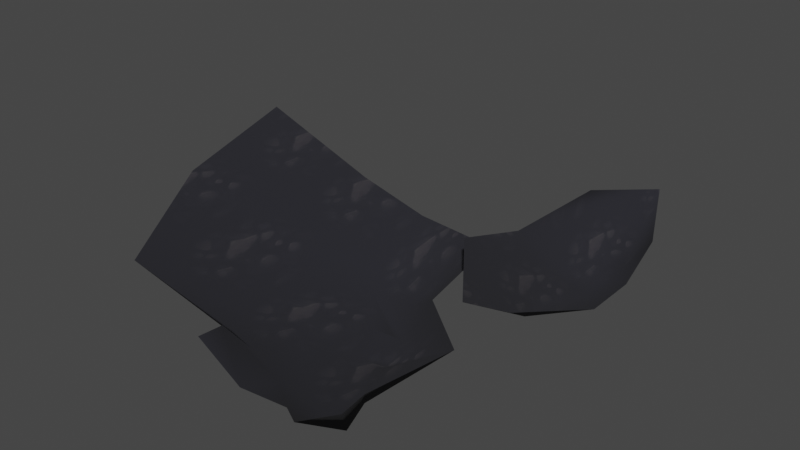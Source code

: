 # Source: ceiling_curve_omni.blend  (saved by Blender 3.4.6; exported with 4.5.12 LTS)
import bpy
from mathutils import Matrix  # noqa: F401  (used for matrix-valued properties, if any)

bpy.ops.wm.read_factory_settings(use_empty=True)
scene = bpy.context.scene
scene.name = 'Scene'

# ---- collections
col_collection = bpy.data.collections.new('Collection'); scene.collection.children.link(col_collection)

# ---- images (referenced by path relative to the original .blend; pixels are not part of the script)
import os
ASSET_DIR = os.environ.get("B2B_ASSET_DIR", "")  # directory of the original .blend (textures are referenced by path, not embedded)
HERE = os.path.dirname(os.path.abspath(__file__))  # packed textures are extracted next to this script under _unpacked/

def load_image(name, relpath, width, height, colorspace="sRGB"):
    """Load a texture the original file referenced (path relative to the .blend, or extracted next to this script)."""
    p = next((c for c in (os.path.join(HERE, relpath), os.path.join(ASSET_DIR, relpath)) if relpath and os.path.exists(c)), "")
    if p:
        img = bpy.data.images.load(p, check_existing=True)
        img.name = name
    else:  # same state as the original file: an image datablock whose file is absent (Cycles renders it pink)
        img = bpy.data.images.new(name, width, height)
        img.source = "FILE"
        img.filepath = "//" + (relpath or name)
    img.colorspace_settings.name = colorspace
    return img
img_image_0 = load_image('Image_0', '_unpacked/Image_0.df951193.png', 128, 128, 'sRGB')

# ---- materials (node trees are filled in below, after node groups)
mat_ceiling = bpy.data.materials.new('ceiling')
mat_ceiling.use_backface_culling = True
mat_ceiling.use_transparent_shadow = False

# ---- material node trees
mat_ceiling.use_nodes = True; mat_ceiling.node_tree.nodes.clear()
_N = mat_ceiling.node_tree.nodes; _L = mat_ceiling.node_tree.links
n0 = _N.new('ShaderNodeBsdfPrincipled'); n0.name = 'Principled BSDF'; n0.location = (10, 300)
n0.distribution = 'GGX'
n0.subsurface_method = 'RANDOM_WALK_SKIN'
n0.inputs[2].default_value = 1.0
n0.inputs[27].default_value = (0.0, 0.0, 0.0, 1.0)
n0.inputs[28].default_value = 1.0
n1 = _N.new('ShaderNodeOutputMaterial'); n1.name = 'Material Output'; n1.location = (320, 270)
n2 = _N.new('ShaderNodeTexImage'); n2.name = 'Image Texture'; n2.location = (-440, 210)
n2.label = 'BASE COLOR'
n2.image = img_image_0
_L.new(n0.outputs[0], n1.inputs[0])
_L.new(n2.outputs[0], n0.inputs[0])
_L.new(n2.outputs[1], n0.inputs[4])
n1.is_active_output = True

# ---- world
world_world = bpy.data.worlds.new('World'); scene.world = world_world
world_world.use_nodes = True; world_world.node_tree.nodes.clear()
_N = world_world.node_tree.nodes; _L = world_world.node_tree.links
n0 = _N.new('ShaderNodeOutputWorld'); n0.name = 'World Output'; n0.location = (300, 300)
n1 = _N.new('ShaderNodeBackground'); n1.name = 'Background'; n1.location = (10, 300)
n1.inputs[0].default_value = (0.05088, 0.05088, 0.05088, 1.0)
_L.new(n1.outputs[0], n0.inputs[0])
n0.is_active_output = True
world_world.color = (0.05088, 0.05088, 0.05088)
world_world.use_sun_shadow = False
world_world.sun_shadow_jitter_overblur = 0.0

# ---- meshes
me_rsrc_world_prop_outershell_arcade_ceiling_omni_meshsets_ceiling = bpy.data.meshes.new('rsrc.world.prop.outershell.arcade.ceiling_omni-MeshSets[ceiling')
me_rsrc_world_prop_outershell_arcade_ceiling_omni_meshsets_ceiling.from_pydata([(4.16, -3.541, 14.45), (1.678, -3.362, 8.141), (3.125, -4.53, 10.75), (3.789, -2.383, 10.28), (4.594, -2.267, 11.98), (5.804, -3.184, 10.88), (5.099, -2.176, 10.29), (5.761, -2.095, 9.219), (4.561, -1.691, 9.339), (4.556, -1.477, 8.663), (5.734, -2.045, 7.03), (3.299, -2.052, 8.867), (3.189, -2.786, 7.192), (2.032, -4.756, 4.254), (4.357, -1.941, 6.816), (4.148, -2.071, 5.033), (3.736, -3.928, 1.921), (4.756, -3.32, 3.205)], [], [(0, 1, 2), (3, 1, 0), (3, 0, 4), (0, 5, 4), (4, 5, 6), (3, 4, 6), (6, 5, 7), (7, 8, 6), (6, 8, 3), (8, 7, 9), (9, 7, 10), (11, 8, 9), (11, 3, 8), (11, 1, 3), (12, 11, 9), (1, 11, 12), (1, 12, 13), (12, 9, 14), (9, 10, 14), (12, 14, 15), (15, 13, 12), (14, 10, 15), (16, 13, 15), (15, 17, 16), (17, 15, 10)])
me_rsrc_world_prop_outershell_arcade_ceiling_omni_meshsets_ceiling.polygons.foreach_set('use_smooth', [True] * 25)
_uv = me_rsrc_world_prop_outershell_arcade_ceiling_omni_meshsets_ceiling.uv_layers.new(name='UVMap')
_uv.uv.foreach_set('vector', [-2.412, -0.6616, -0.9313, -1.421, -1.563, -1.037, -1.444, -0.6046, -0.9313, -1.421, -2.412, -0.6616, -1.444, -0.6046, -2.412, -0.6616, -1.843, -0.3357, -2.412, -0.6616, -1.625, 0.07091, -1.843, -0.3357, -1.843, -0.3357, -1.625, 0.07091, -1.466, -0.09739, -1.444, -0.6046, -1.843, -0.3357, -1.466, -0.09739, -1.466, -0.09739, -1.625, 0.07091, -1.233, 0.1834, -1.233, 0.1834, -1.235, -0.2369, -1.466, -0.09739, -1.466, -0.09739, -1.235, -0.2369, -1.444, -0.6046, -1.235, -0.2369, -1.233, 0.1834, -1.079, -0.2046, -1.079, -0.2046, -1.233, 0.1834, -0.7341, 0.2312, -1.11, -0.7267, -1.235, -0.2369, -1.079, -0.2046, -1.11, -0.7267, -1.444, -0.6046, -1.235, -0.2369, -1.11, -0.7267, -0.9313, -1.421, -1.444, -0.6046, -0.7352, -0.7855, -1.11, -0.7267, -1.079, -0.2046, -0.9313, -1.421, -1.11, -0.7267, -0.7352, -0.7855, -0.9313, -1.421, -0.7352, -0.7855, -0.06909, -1.304, -0.7352, -0.7855, -1.079, -0.2046, -0.6604, -0.2709, -1.079, -0.2046, -0.7341, 0.2312, -0.6604, -0.2709, -0.7352, -0.7855, -0.6604, -0.2709, -0.2525, -0.3158, -0.2525, -0.3158, -0.06909, -1.304, -0.7352, -0.7855, -0.6604, -0.2709, -0.7341, 0.2312, -0.2525, -0.3158, 0.4413, -0.5422, -0.06909, -1.304, -0.2525, -0.3158, -0.2525, -0.3158, 0.1385, -0.1429, 0.4413, -0.5422, 0.1385, -0.1429, -0.2525, -0.3158, -0.7341, 0.2312])
me_rsrc_world_prop_outershell_arcade_ceiling_omni_meshsets_ceiling.materials.append(mat_ceiling)
me_rsrc_world_prop_outershell_arcade_ceiling_omni_meshsets_ceiling.update()
me_rsrc_world_prop_outershell_arcade_ceiling_omni_meshsets_ceiling.normals_split_custom_set([tuple(v) for v in zip(*[iter([-0.407, 0.7419, 0.5329, -0.6735, 0.7352, -0.076, -0.8786, -0.3396, 0.3358, -0.4575, 0.8415, 0.2874, -0.6735, 0.7352, -0.076, -0.407, 0.7419, 0.5329, -0.4575, 0.8415, 0.2874, -0.407, 0.7419, 0.5329, 0.09717, 0.923, 0.3723, -0.407, 0.7419, 0.5329, 0.7037, 0.6225, 0.3424, 0.09717, 0.923, 0.3723, 0.09717, 0.923, 0.3723, 0.7037, 0.6225, 0.3424, 0.3295, 0.8845, 0.3303, -0.4575, 0.8415, 0.2874, 0.09717, 0.923, 0.3723, 0.3295, 0.8845, 0.3303, 0.3295, 0.8845, 0.3303, 0.7037, 0.6225, 0.3424, 0.4422, 0.8683, 0.2249, 0.4422, 0.8683, 0.2249, -0.02984, 0.9364, 0.3496, 0.3295, 0.8845, 0.3303, 0.3295, 0.8845, 0.3303, -0.02984, 0.9364, 0.3496, -0.4575, 0.8415, 0.2874, -0.02984, 0.9364, 0.3496, 0.4422, 0.8683, 0.2249, -0.04808, 0.9985, 0.02539, -0.04808, 0.9985, 0.02539, 0.4422, 0.8683, 0.2249, 0.2501, 0.9518, -0.1775, -0.5495, 0.8329, 0.06639, -0.02984, 0.9364, 0.3496, -0.04808, 0.9985, 0.02539, -0.5495, 0.8329, 0.06639, -0.4575, 0.8415, 0.2874, -0.02984, 0.9364, 0.3496, -0.5495, 0.8329, 0.06639, -0.6735, 0.7352, -0.076, -0.4575, 0.8415, 0.2874, -0.5799, 0.7836, -0.2229, -0.5495, 0.8329, 0.06639, -0.04808, 0.9985, 0.02539, -0.6735, 0.7352, -0.076, -0.5495, 0.8329, 0.06639, -0.5799, 0.7836, -0.2229, -0.6735, 0.7352, -0.076, -0.5799, 0.7836, -0.2229, -0.6912, 0.6773, -0.2521, -0.5799, 0.7836, -0.2229, -0.04808, 0.9985, 0.02539, -0.2716, 0.9556, -0.1139, -0.04808, 0.9985, 0.02539, 0.2501, 0.9518, -0.1775, -0.2716, 0.9556, -0.1139, -0.5799, 0.7836, -0.2229, -0.2716, 0.9556, -0.1139, -0.1915, 0.9326, -0.306, -0.1915, 0.9326, -0.306, -0.6912, 0.6773, -0.2521, -0.5799, 0.7836, -0.2229, -0.2716, 0.9556, -0.1139, 0.2501, 0.9518, -0.1775, -0.1915, 0.9326, -0.306, -0.4778, 0.7808, -0.4025, -0.6912, 0.6773, -0.2521, -0.1915, 0.9326, -0.306, -0.1915, 0.9326, -0.306, 0.2221, 0.8381, -0.4982, -0.4778, 0.7808, -0.4025, 0.2221, 0.8381, -0.4982, -0.1915, 0.9326, -0.306, 0.2501, 0.9518, -0.1775])] * 3)])
me_rsrc_world_prop_outershell_arcade_ceiling_omni_meshsets_cei = bpy.data.meshes.new('rsrc.world.prop.outershell.arcade.ceiling_omni-MeshSets[cei')
me_rsrc_world_prop_outershell_arcade_ceiling_omni_meshsets_cei.from_pydata([(-0.504, -4.543, -5.476), (-0.504, -4.47, -4.526), (1.067, -3.359, -5.361), (1.169, -2.79, -3.842), (2.737, -3.274, -5.1), (-0.5889, -3.061, -3.403), (-4.93, -5.037, -4.273), (0.03541, -2.825, -1.809), (-2.0, -3.398, -0.6058), (-6.864, -6.188, -0.02277), (-2.877, -4.154, 0.7971), (-7.858, -6.83, 5.17), (-3.433, -5.056, 5.326), (-1.455, -3.683, 6.329), (-0.9271, -2.596, 3.549), (0.936, -3.653, 6.113), (0.6097, -2.132, 3.797), (2.336, -4.044, 5.029), (1.872, -2.918, 2.74), (0.6725, -2.129, 2.942), (1.782, -1.874, 1.374), (4.395, -3.014, 0.6588), (1.053, -1.729, 1.833), (-0.7511, -2.234, 2.623), (1.116, -1.725, 1.551), (0.6236, -2.093, 1.019), (1.045, -1.724, -0.1056), (1.676, -2.037, -0.9559), (2.468, -2.047, -3.474), (3.327, -1.648, -3.257), (3.402, -3.297, -5.475), (4.11, -3.225, -4.274), (3.693, -2.916, -2.824), (3.093, -1.942, -2.159), (2.316, -1.993, -0.4516), (1.982, -1.559, 0.1509), (1.937, -1.568, 0.4242)], [], [(0, 1, 2), (3, 2, 1), (3, 4, 2), (1, 5, 3), (5, 1, 6), (7, 3, 5), (7, 5, 6), (6, 8, 7), (8, 6, 9), (10, 8, 9), (9, 11, 10), (12, 10, 11), (12, 13, 10), (14, 10, 13), (13, 15, 14), (16, 14, 15), (15, 17, 16), (18, 16, 17), (16, 18, 19), (19, 14, 16), (19, 18, 20), (21, 20, 18), (19, 20, 22), (22, 23, 19), (14, 19, 23), (23, 10, 14), (24, 23, 22), (22, 20, 24), (23, 24, 25), (20, 25, 24), (25, 8, 23), (10, 23, 8), (26, 8, 25), (25, 20, 26), (8, 26, 7), (27, 7, 26), (28, 7, 27), (3, 7, 28), (4, 3, 28), (4, 28, 29), (29, 30, 4), (29, 31, 30), (31, 29, 32), (33, 32, 29), (33, 29, 28), (27, 33, 28), (32, 33, 21), (34, 21, 33), (33, 27, 34), (26, 34, 27), (35, 21, 34), (34, 26, 35), (36, 21, 35), (35, 26, 36), (20, 21, 36), (36, 26, 20)])
me_rsrc_world_prop_outershell_arcade_ceiling_omni_meshsets_cei.polygons.foreach_set('use_smooth', [True] * 56)
_uv = me_rsrc_world_prop_outershell_arcade_ceiling_omni_meshsets_cei.uv_layers.new(name='UVMap')
_uv.uv.foreach_set('vector', [1.159, -0.319, 1.146, -0.3342, 1.122, 0.1973, 1.011, 0.1766, 1.122, 0.1973, 1.146, -0.3342, 1.011, 0.1766, 1.082, 0.7461, 1.122, 0.1973, 1.146, -0.3342, 0.968, -0.4233, 1.011, 0.1766, 0.968, -0.4233, 1.146, -0.3342, 1.157, -1.87, 0.6957, -0.2881, 1.011, 0.1766, 0.968, -0.4233, 0.6957, -0.2881, 0.968, -0.4233, 1.157, -1.87, 1.157, -1.87, 0.5084, -1.02, 0.6957, -0.2881, 0.5084, -1.02, 1.157, -1.87, 0.3896, -2.738, 0.2503, -1.384, 0.5084, -1.02, 0.3896, -2.738, 0.3896, -2.738, -0.5532, -3.295, 0.2503, -1.384, -0.5635, -1.758, 0.2503, -1.384, -0.5532, -3.295, -0.5635, -1.758, -0.7184, -1.095, 0.2503, -1.384, -0.1979, -0.7847, 0.2503, -1.384, -0.7184, -1.095, -0.7184, -1.095, -0.7363, -0.3004, -0.1979, -0.7847, -0.2551, -0.2718, -0.1979, -0.7847, -0.7363, -0.3004, -0.7363, -0.3004, -0.6005, 0.184, -0.2551, -0.2718, -0.1396, 0.1522, -0.2551, -0.2718, -0.6005, 0.184, -0.2551, -0.2718, -0.1396, 0.1522, -0.1083, -0.221, -0.1083, -0.221, -0.1979, -0.7847, -0.2551, -0.2718, -0.1083, -0.221, -0.1396, 0.1522, 0.1488, 0.2079, 0.1562, 1.051, 0.1488, 0.2079, -0.1396, 0.1522, -0.1083, -0.221, 0.1488, 0.2079, 0.09369, -0.04274, 0.09369, -0.04274, -0.02451, -0.6814, -0.1083, -0.221, -0.1979, -0.7847, -0.1083, -0.221, -0.02451, -0.6814, -0.02451, -0.6814, 0.2503, -1.384, -0.1979, -0.7847, 0.1411, -0.01205, -0.02451, -0.6814, 0.09369, -0.04274, 0.09369, -0.04274, 0.1488, 0.2079, 0.1411, -0.01205, -0.02451, -0.6814, 0.1411, -0.01205, 0.2273, -0.1681, 0.1488, 0.2079, 0.2273, -0.1681, 0.1411, -0.01205, 0.2273, -0.1681, 0.5084, -1.02, -0.02451, -0.6814, 0.2503, -1.384, -0.02451, -0.6814, 0.5084, -1.02, 0.4295, 0.02315, 0.5084, -1.02, 0.2273, -0.1681, 0.2273, -0.1681, 0.1488, 0.2079, 0.4295, 0.02315, 0.5084, -1.02, 0.4295, 0.02315, 0.6957, -0.2881, 0.5468, 0.2493, 0.6957, -0.2881, 0.4295, 0.02315, 0.9405, 0.6096, 0.6957, -0.2881, 0.5468, 0.2493, 1.011, 0.1766, 0.6957, -0.2881, 0.9405, 0.6096, 1.082, 0.7461, 1.011, 0.1766, 0.9405, 0.6096, 1.082, 0.7461, 0.9405, 0.6096, 0.8957, 0.8948, 0.8957, 0.8948, 1.13, 0.9768, 1.082, 0.7461, 0.8957, 0.8948, 1.222, 1.121, 1.13, 0.9768, 1.222, 1.121, 0.8957, 0.8948, 0.7715, 0.9675, 0.7259, 0.7604, 0.7715, 0.9675, 0.8957, 0.8948, 0.7259, 0.7604, 0.8957, 0.8948, 0.9405, 0.6096, 0.5468, 0.2493, 0.7259, 0.7604, 0.9405, 0.6096, 0.7715, 0.9675, 0.7259, 0.7604, 0.1562, 1.051, 0.4465, 0.4432, 0.1562, 1.051, 0.7259, 0.7604, 0.7259, 0.7604, 0.5468, 0.2493, 0.4465, 0.4432, 0.4295, 0.02315, 0.4465, 0.4432, 0.5468, 0.2493, 0.3708, 0.3277, 0.1562, 1.051, 0.4465, 0.4432, 0.4465, 0.4432, 0.4295, 0.02315, 0.3708, 0.3277, 0.3242, 0.303, 0.1562, 1.051, 0.3708, 0.3277, 0.3708, 0.3277, 0.4295, 0.02315, 0.3242, 0.303, 0.1488, 0.2079, 0.1562, 1.051, 0.3242, 0.303, 0.3242, 0.303, 0.4295, 0.02315, 0.1488, 0.2079])
me_rsrc_world_prop_outershell_arcade_ceiling_omni_meshsets_cei.materials.append(mat_ceiling)
me_rsrc_world_prop_outershell_arcade_ceiling_omni_meshsets_cei.update()
me_rsrc_world_prop_outershell_arcade_ceiling_omni_meshsets_cei.normals_split_custom_set([tuple(v) for v in zip(*[iter([-0.5979, 0.7992, -0.06156, -0.4049, 0.7437, -0.5319, -0.3893, 0.8798, -0.2728, -0.3362, 0.8609, -0.382, -0.3893, 0.8798, -0.2728, -0.4049, 0.7437, -0.5319, -0.3362, 0.8609, -0.382, -0.213, 0.8127, -0.5424, -0.3893, 0.8798, -0.2728, -0.4049, 0.7437, -0.5319, -0.3027, 0.8777, -0.3715, -0.3362, 0.8609, -0.382, -0.3027, 0.8777, -0.3715, -0.4049, 0.7437, -0.5319, -0.4225, 0.8925, -0.1577, -0.3537, 0.9164, -0.1871, -0.3362, 0.8609, -0.382, -0.3027, 0.8777, -0.3715, -0.3537, 0.9164, -0.1871, -0.3027, 0.8777, -0.3715, -0.4225, 0.8925, -0.1577, -0.4225, 0.8925, -0.1577, -0.4666, 0.8819, -0.0675, -0.3537, 0.9164, -0.1871, -0.4666, 0.8819, -0.0675, -0.4225, 0.8925, -0.1577, -0.4734, 0.8803, 0.03242, -0.5506, 0.8295, 0.09388, -0.4666, 0.8819, -0.0675, -0.4734, 0.8803, 0.03242, -0.4734, 0.8803, 0.03242, -0.4161, 0.9058, 0.08022, -0.5506, 0.8295, 0.09388, -0.4901, 0.8645, 0.1119, -0.5506, 0.8295, 0.09388, -0.4161, 0.9058, 0.08022, -0.4901, 0.8645, 0.1119, -0.368, 0.8979, 0.2417, -0.5506, 0.8295, 0.09388, -0.4799, 0.8381, 0.2594, -0.5506, 0.8295, 0.09388, -0.368, 0.8979, 0.2417, -0.368, 0.8979, 0.2417, 0.1995, 0.8712, 0.4485, -0.4799, 0.8381, 0.2594, 0.1181, 0.9497, 0.2899, -0.4799, 0.8381, 0.2594, 0.1995, 0.8712, 0.4485, 0.1995, 0.8712, 0.4485, 0.5726, 0.7419, 0.3489, 0.1181, 0.9497, 0.2899, 0.5623, 0.7393, 0.3705, 0.1181, 0.9497, 0.2899, 0.5726, 0.7419, 0.3489, 0.1181, 0.9497, 0.2899, 0.5623, 0.7393, 0.3705, 0.1721, 0.9564, 0.2361, 0.1721, 0.9564, 0.2361, -0.4799, 0.8381, 0.2594, 0.1181, 0.9497, 0.2899, 0.1721, 0.9564, 0.2361, 0.5623, 0.7393, 0.3705, 0.2728, 0.9119, 0.3067, 0.5264, 0.8297, 0.1859, 0.2728, 0.9119, 0.3067, 0.5623, 0.7393, 0.3705, 0.1721, 0.9564, 0.2361, 0.2728, 0.9119, 0.3067, 0.07812, 0.9747, 0.2095, 0.07812, 0.9747, 0.2095, -0.4328, 0.8953, 0.1058, 0.1721, 0.9564, 0.2361, -0.4799, 0.8381, 0.2594, 0.1721, 0.9564, 0.2361, -0.4328, 0.8953, 0.1058, -0.4328, 0.8953, 0.1058, -0.5506, 0.8295, 0.09388, -0.4799, 0.8381, 0.2594, -0.03848, 0.9704, -0.2386, -0.4328, 0.8953, 0.1058, 0.07812, 0.9747, 0.2095, 0.07812, 0.9747, 0.2095, 0.2728, 0.9119, 0.3067, -0.03848, 0.9704, -0.2386, -0.4328, 0.8953, 0.1058, -0.03848, 0.9704, -0.2386, -0.3453, 0.9345, -0.08643, 0.2728, 0.9119, 0.3067, -0.3453, 0.9345, -0.08643, -0.03848, 0.9704, -0.2386, -0.3453, 0.9345, -0.08643, -0.4666, 0.8819, -0.0675, -0.4328, 0.8953, 0.1058, -0.5506, 0.8295, 0.09388, -0.4328, 0.8953, 0.1058, -0.4666, 0.8819, -0.0675, -0.2594, 0.9554, -0.1413, -0.4666, 0.8819, -0.0675, -0.3453, 0.9345, -0.08643, -0.3453, 0.9345, -0.08643, 0.2728, 0.9119, 0.3067, -0.2594, 0.9554, -0.1413, -0.4666, 0.8819, -0.0675, -0.2594, 0.9554, -0.1413, -0.3537, 0.9164, -0.1871, -0.1216, 0.9709, -0.2065, -0.3537, 0.9164, -0.1871, -0.2594, 0.9554, -0.1413, -0.3027, 0.8883, -0.3454, -0.3537, 0.9164, -0.1871, -0.1216, 0.9709, -0.2065, -0.3362, 0.8609, -0.382, -0.3537, 0.9164, -0.1871, -0.3027, 0.8883, -0.3454, -0.213, 0.8127, -0.5424, -0.3362, 0.8609, -0.382, -0.3027, 0.8883, -0.3454, -0.213, 0.8127, -0.5424, -0.3027, 0.8883, -0.3454, 0.3415, 0.9374, -0.06794, 0.3415, 0.9374, -0.06794, 0.1132, 0.7992, -0.5903, -0.213, 0.8127, -0.5424, 0.3415, 0.9374, -0.06794, 0.7849, 0.5604, -0.2645, 0.1132, 0.7992, -0.5903, 0.7849, 0.5604, -0.2645, 0.3415, 0.9374, -0.06794, 0.895, 0.4326, 0.1085, 0.3815, 0.9226, 0.05745, 0.895, 0.4326, 0.1085, 0.3415, 0.9374, -0.06794, 0.3815, 0.9226, 0.05745, 0.3415, 0.9374, -0.06794, -0.3027, 0.8883, -0.3454, -0.1216, 0.9709, -0.2065, 0.3815, 0.9226, 0.05745, -0.3027, 0.8883, -0.3454, 0.895, 0.4326, 0.1085, 0.3815, 0.9226, 0.05745, 0.5264, 0.8297, 0.1859, 0.2597, 0.9544, -0.1475, 0.5264, 0.8297, 0.1859, 0.3815, 0.9226, 0.05745, 0.3815, 0.9226, 0.05745, -0.1216, 0.9709, -0.2065, 0.2597, 0.9544, -0.1475, -0.2594, 0.9554, -0.1413, 0.2597, 0.9544, -0.1475, -0.1216, 0.9709, -0.2065, 0.1965, 0.9593, -0.2027, 0.5264, 0.8297, 0.1859, 0.2597, 0.9544, -0.1475, 0.2597, 0.9544, -0.1475, -0.2594, 0.9554, -0.1413, 0.1965, 0.9593, -0.2027, 0.114, 0.9727, 0.2021, 0.5264, 0.8297, 0.1859, 0.1965, 0.9593, -0.2027, 0.1965, 0.9593, -0.2027, -0.2594, 0.9554, -0.1413, 0.114, 0.9727, 0.2021, 0.2728, 0.9119, 0.3067, 0.5264, 0.8297, 0.1859, 0.114, 0.9727, 0.2021, 0.114, 0.9727, 0.2021, -0.2594, 0.9554, -0.1413, 0.2728, 0.9119, 0.3067])] * 3)])

# ---- objects
ob_arcade_ceiling_omni_meshsets_ceiling_1__mesh_0 = bpy.data.objects.new('arcade.ceiling_omni-MeshSets[ceiling_1].Mesh[0]', me_rsrc_world_prop_outershell_arcade_ceiling_omni_meshsets_ceiling)
ob_arcade_ceiling_omni_meshsets_ceiling_2__mesh_0 = bpy.data.objects.new('arcade.ceiling_omni-MeshSets[ceiling_2].Mesh[0]', me_rsrc_world_prop_outershell_arcade_ceiling_omni_meshsets_cei)

# ---- transforms, parenting, visibility, modifiers, constraints
ob_arcade_ceiling_omni_meshsets_ceiling_1__mesh_0.location = (0.0, 0.0, 0.0)
ob_arcade_ceiling_omni_meshsets_ceiling_1__mesh_0.rotation_mode = 'QUATERNION'
ob_arcade_ceiling_omni_meshsets_ceiling_1__mesh_0.rotation_quaternion = (0.7071, -0.7071, -1.57e-16, -9.358e-24)
ob_arcade_ceiling_omni_meshsets_ceiling_2__mesh_0.location = (0.0, 0.0, 0.0)
ob_arcade_ceiling_omni_meshsets_ceiling_2__mesh_0.rotation_mode = 'QUATERNION'
ob_arcade_ceiling_omni_meshsets_ceiling_2__mesh_0.rotation_quaternion = (0.7071, -0.7071, -1.57e-16, -9.358e-24)

# ---- collection membership
scene.collection.objects.link(ob_arcade_ceiling_omni_meshsets_ceiling_1__mesh_0)
scene.collection.objects.link(ob_arcade_ceiling_omni_meshsets_ceiling_2__mesh_0)

# ---- scene / render settings (as saved in the file)
scene.frame_start = 1; scene.frame_end = 250; scene.frame_set(1)
scene.render.engine = 'BLENDER_EEVEE_NEXT'
scene.cycles.sampling_pattern = 'TABULATED_SOBOL'
scene.cycles.use_light_tree = False
scene.view_settings.view_transform = 'Filmic'
bpy.context.view_layer.update()

# ---- added for rendering (the .blend has no active camera and no usable light): camera, sun
cam_auto = bpy.data.cameras.new('AutoCamera')
cam_auto.lens = 50.0
cam_auto.sensor_width = 36.0
cam_auto.clip_end = 1000.0
ob_auto_camera = bpy.data.objects.new('AutoCamera', cam_auto)
scene.collection.objects.link(ob_auto_camera)
ob_auto_camera.location = (21.8699, -22.9884, 22.4713)
ob_auto_camera.rotation_euler = (1.09748, -7.21219e-08, 0.694738)
scene.camera = ob_auto_camera
light_auto_sun = bpy.data.lights.new('AutoSun', 'SUN')
light_auto_sun.energy = 3.0
light_auto_sun.angle = 0.0523599
ob_auto_sun = bpy.data.objects.new('AutoSun', light_auto_sun)
scene.collection.objects.link(ob_auto_sun)
ob_auto_sun.rotation_euler = (0.872665, 0.174533, 0.523599)
bpy.context.view_layer.update()

